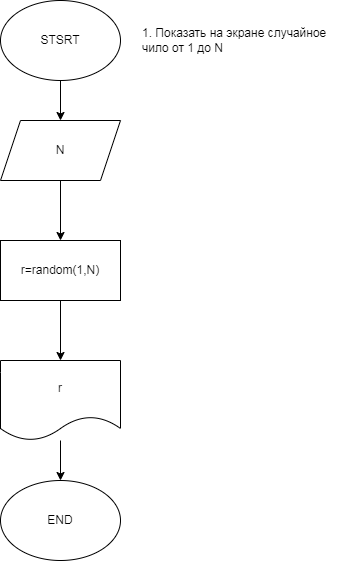

The diagram above was exported from draw.io. Its source (the exported page's mxGraphModel, read from the mxfile embedded in the PNG):
<mxGraphModel dx="447" dy="229" grid="1" gridSize="10" guides="1" tooltips="1" connect="1" arrows="1" fold="1" page="1" pageScale="1" pageWidth="827" pageHeight="1169" math="0" shadow="0">
  <root>
    <mxCell id="0" />
    <mxCell id="1" parent="0" />
    <mxCell id="4" value="" style="edgeStyle=none;html=1;" edge="1" parent="1" source="2" target="3">
      <mxGeometry relative="1" as="geometry" />
    </mxCell>
    <mxCell id="2" value="STSRT" style="ellipse;whiteSpace=wrap;html=1;" vertex="1" parent="1">
      <mxGeometry x="140" y="40" width="120" height="80" as="geometry" />
    </mxCell>
    <mxCell id="8" value="" style="edgeStyle=none;html=1;" edge="1" parent="1" source="3" target="5">
      <mxGeometry relative="1" as="geometry" />
    </mxCell>
    <mxCell id="3" value="N" style="shape=parallelogram;perimeter=parallelogramPerimeter;whiteSpace=wrap;html=1;fixedSize=1;" vertex="1" parent="1">
      <mxGeometry x="140" y="160" width="120" height="60" as="geometry" />
    </mxCell>
    <mxCell id="9" value="" style="edgeStyle=none;html=1;" edge="1" parent="1" source="5" target="6">
      <mxGeometry relative="1" as="geometry" />
    </mxCell>
    <mxCell id="5" value="r=random(1,N)" style="rounded=0;whiteSpace=wrap;html=1;" vertex="1" parent="1">
      <mxGeometry x="140" y="280" width="120" height="60" as="geometry" />
    </mxCell>
    <mxCell id="10" value="" style="edgeStyle=none;html=1;" edge="1" parent="1" source="6" target="7">
      <mxGeometry relative="1" as="geometry" />
    </mxCell>
    <mxCell id="6" value="r" style="shape=document;whiteSpace=wrap;html=1;boundedLbl=1;" vertex="1" parent="1">
      <mxGeometry x="140" y="400" width="120" height="80" as="geometry" />
    </mxCell>
    <mxCell id="7" value="END" style="ellipse;whiteSpace=wrap;html=1;" vertex="1" parent="1">
      <mxGeometry x="140" y="520" width="120" height="80" as="geometry" />
    </mxCell>
    <mxCell id="14" value="1. Показать на экране случайное чило от 1 до N" style="text;html=1;strokeColor=none;fillColor=none;align=left;verticalAlign=middle;whiteSpace=wrap;rounded=0;" vertex="1" parent="1">
      <mxGeometry x="280" y="40" width="200" height="80" as="geometry" />
    </mxCell>
  </root>
</mxGraphModel>